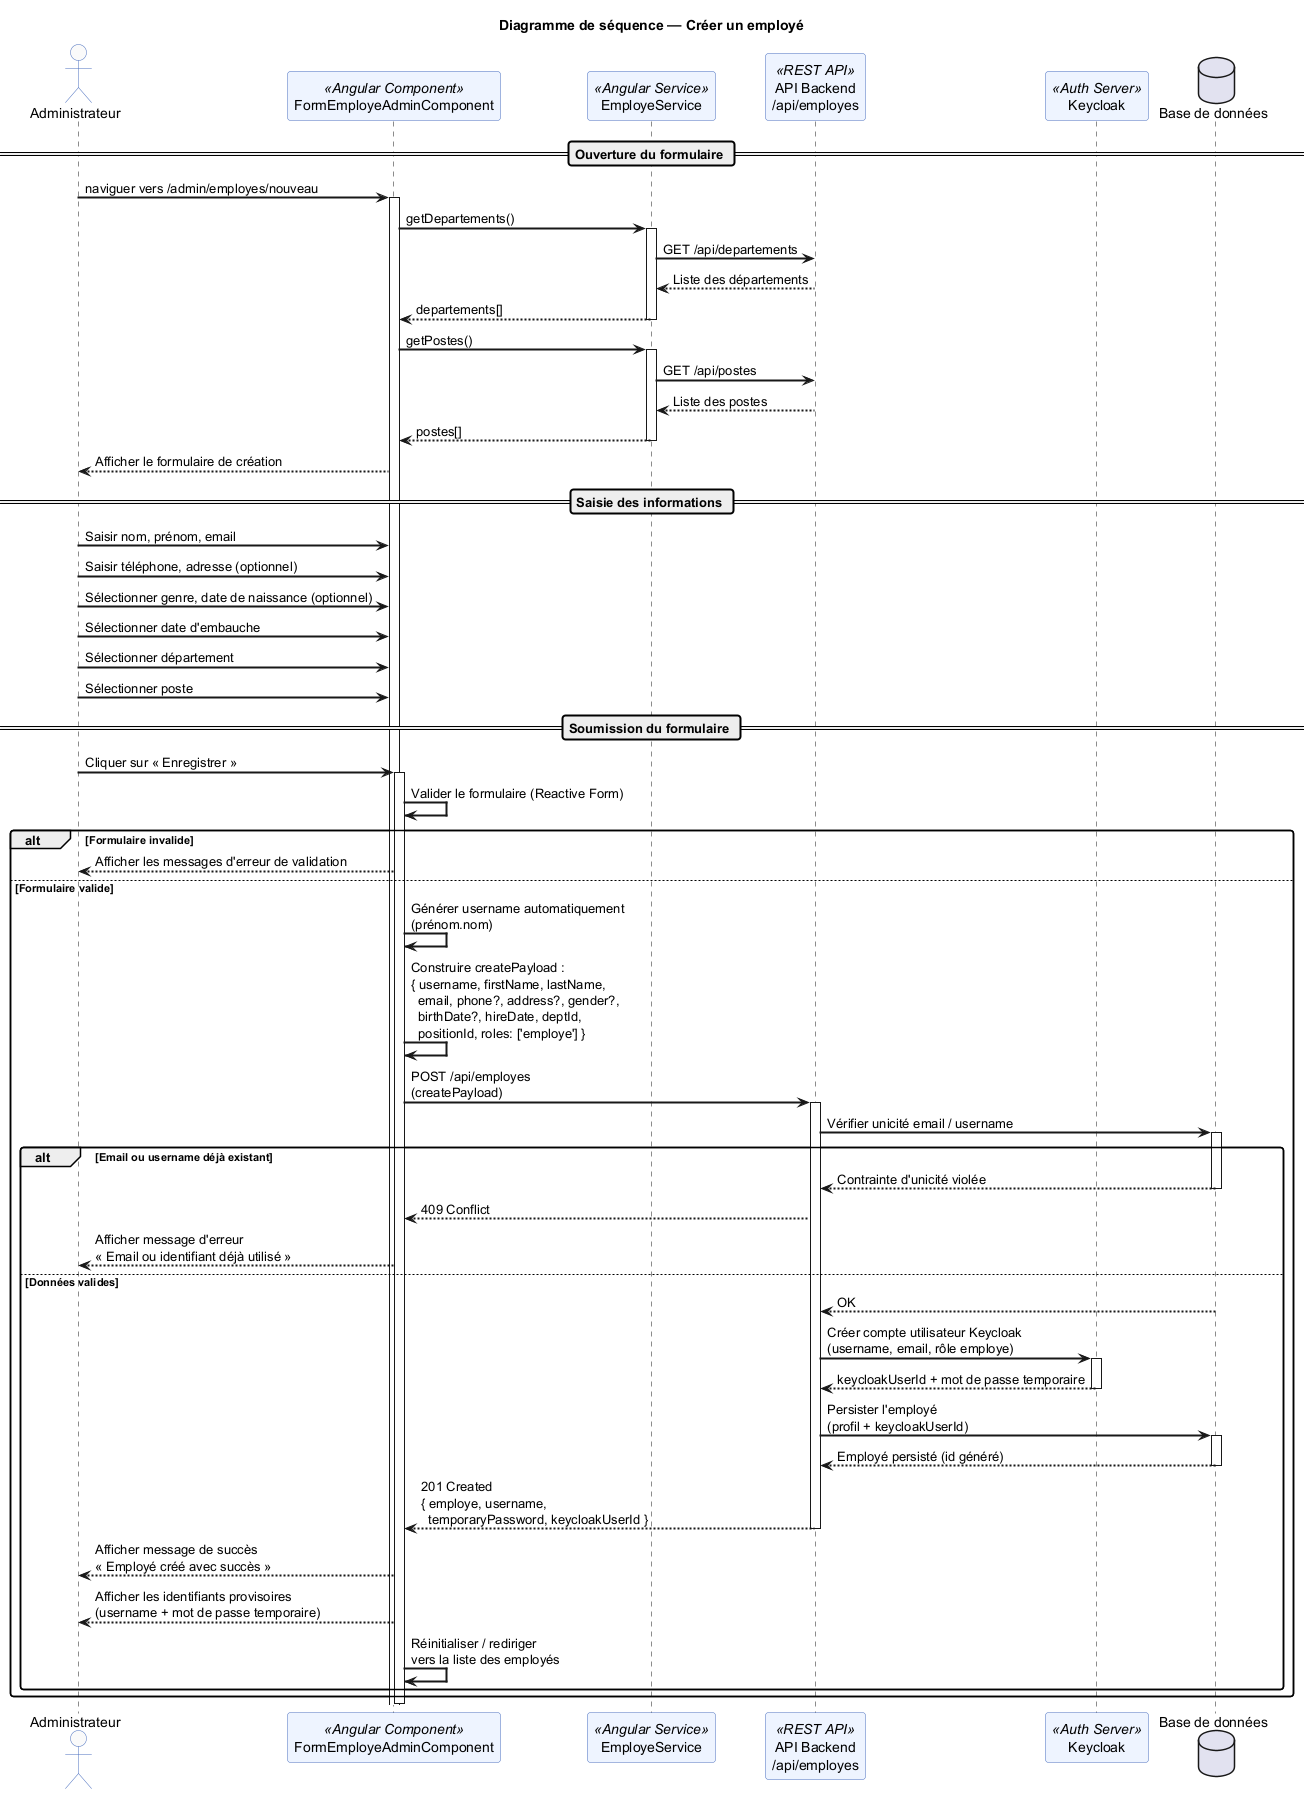

The diagram above was rendered by PlantUML. Its source (embedded in the PNG):
@startuml sequence_creer_employe
title Diagramme de séquence — Créer un employé

skinparam sequenceArrowThickness 2
skinparam roundcorner 6
skinparam sequenceParticipantBackgroundColor #EEF4FF
skinparam sequenceParticipantBorderColor #4A6FBF
skinparam sequenceActorBackgroundColor #FAFAFA
skinparam sequenceActorBorderColor #4A6FBF
skinparam noteBorderColor #CCAA00
skinparam noteBackgroundColor #FFFDE7

actor "Administrateur" as Admin
participant "FormEmployeAdminComponent" as Form <<Angular Component>>
participant "EmployeService" as Service <<Angular Service>>
participant "API Backend\n/api/employes" as API <<REST API>>
participant "Keycloak" as KC <<Auth Server>>
database "Base de données" as DB

== Ouverture du formulaire ==

Admin -> Form : naviguer vers /admin/employes/nouveau
activate Form

Form -> Service : getDepartements()
activate Service
Service -> API : GET /api/departements
API --> Service : Liste des départements
Service --> Form : departements[]
deactivate Service

Form -> Service : getPostes()
activate Service
Service -> API : GET /api/postes
API --> Service : Liste des postes
Service --> Form : postes[]
deactivate Service

Form --> Admin : Afficher le formulaire de création

== Saisie des informations ==

Admin -> Form : Saisir nom, prénom, email
Admin -> Form : Saisir téléphone, adresse (optionnel)
Admin -> Form : Sélectionner genre, date de naissance (optionnel)
Admin -> Form : Sélectionner date d'embauche
Admin -> Form : Sélectionner département
Admin -> Form : Sélectionner poste

== Soumission du formulaire ==

Admin -> Form : Cliquer sur « Enregistrer »
activate Form

Form -> Form : Valider le formulaire (Reactive Form)

alt Formulaire invalide
    Form --> Admin : Afficher les messages d'erreur de validation
else Formulaire valide

    Form -> Form : Générer username automatiquement\n(prénom.nom)
    Form -> Form : Construire createPayload :\n{ username, firstName, lastName,\n  email, phone?, address?, gender?,\n  birthDate?, hireDate, deptId,\n  positionId, roles: ['employe'] }

    Form -> API : POST /api/employes\n(createPayload)
    activate API

    API -> DB : Vérifier unicité email / username
    activate DB

    alt Email ou username déjà existant
        DB --> API : Contrainte d'unicité violée
        deactivate DB
        API --> Form : 409 Conflict
        Form --> Admin : Afficher message d'erreur\n« Email ou identifiant déjà utilisé »
    else Données valides
        DB --> API : OK
        deactivate DB

        API -> KC : Créer compte utilisateur Keycloak\n(username, email, rôle employe)
        activate KC
        KC --> API : keycloakUserId + mot de passe temporaire
        deactivate KC

        API -> DB : Persister l'employé\n(profil + keycloakUserId)
        activate DB
        DB --> API : Employé persisté (id généré)
        deactivate DB

        API --> Form : 201 Created\n{ employe, username,\n  temporaryPassword, keycloakUserId }
        deactivate API

        Form --> Admin : Afficher message de succès\n« Employé créé avec succès »
        Form --> Admin : Afficher les identifiants provisoires\n(username + mot de passe temporaire)
        Form -> Form : Réinitialiser / rediriger\nvers la liste des employés
    end
end

deactivate Form

@enduml